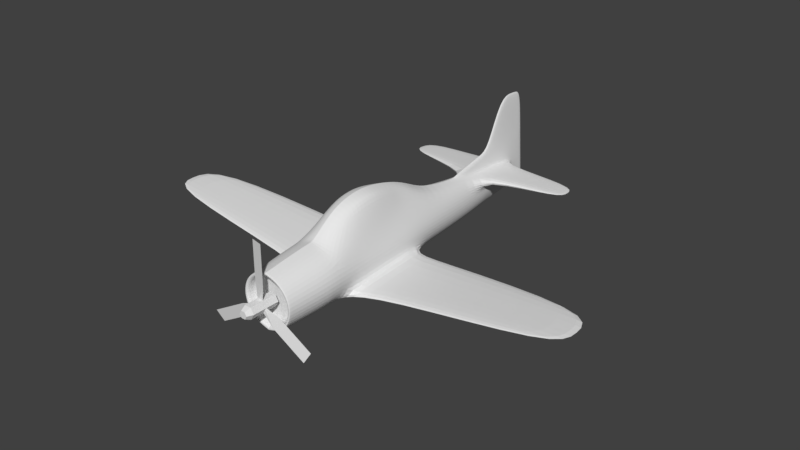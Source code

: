 # Source: LowPolyAeroplane.blend  (saved by Blender 2.78.0; exported with 4.5.12 LTS)
import bpy
from mathutils import Matrix  # noqa: F401  (used for matrix-valued properties, if any)

bpy.ops.wm.read_factory_settings(use_empty=True)
scene = bpy.context.scene
scene.name = 'Scene'

# ---- collections
col_collection_3 = bpy.data.collections.new('Collection 3'); scene.collection.children.link(col_collection_3)

# ---- world
world_world = bpy.data.worlds.new('World'); scene.world = world_world
world_world.color = (0.05088, 0.05088, 0.05088)
world_world.use_sun_shadow = False
world_world.sun_shadow_jitter_overblur = 0.0
world_world.cycles.sampling_method = 'MANUAL'

# ---- meshes
me_cylinder = bpy.data.meshes.new('Cylinder')
me_cylinder.from_pydata([(-2.98e-08, 1.0, -2.1), (-2.98e-08, 1.0, 2.1), (0.866, 0.5, -2.1), (0.866, 0.5, 2.1), (0.866, -0.5, -2.1), (0.866, -0.5, 2.1), (-5.762e-08, -1.0, -2.1), (-5.762e-08, -1.0, 2.1), (-0.866, -0.5, -2.1), (-0.866, -0.5, 2.1), (-0.866, 0.5, -2.1), (-0.866, 0.5, 2.1), (-1.788e-08, 0.6, 2.952), (0.5196, 0.3, 2.952), (0.5196, -0.3, 2.952), (-3.457e-08, -0.6, 2.952), (-0.5196, -0.3, 2.952), (-0.5196, 0.3, 2.952), (0.0, 3.154e-07, 2.952), (-0.4877, 0.02646, -7.097e-08), (0.221, 0.4356, -1.376e-07), (-2.349, 2.283, -0.2086), (-0.8025, 3.176, 0.2086), (-5.275, 7.351, -0.2086), (-3.729, 8.244, 0.2086), (0.2668, 0.4092, -1.093e-06), (0.2668, -0.4092, -1.055e-06), (3.151, 0.8928, -0.2087), (3.151, -0.8928, 0.2086), (9.004, 0.8928, -0.2087), (9.004, -0.8928, 0.2086), (0.221, -0.4356, -2.004e-06), (-0.4877, -0.02646, -1.976e-06), (-0.8025, -3.176, -0.2087), (-2.349, -2.283, 0.2086), (-3.729, -8.244, -0.2087), (-5.275, -7.351, 0.2086)], [], [(0, 1, 3, 2), (2, 3, 5, 4), (4, 5, 7, 6), (6, 7, 9, 8), (8, 9, 11, 10), (10, 11, 1, 0), (11, 9, 16, 17), (7, 5, 14, 15), (1, 11, 17, 12), (3, 1, 12, 13), (9, 7, 15, 16), (5, 3, 13, 14), (12, 17, 18), (16, 15, 18), (14, 13, 18), (17, 16, 18), (15, 14, 18), (13, 12, 18), (19, 20, 22, 21), (21, 22, 24, 23), (25, 26, 28, 27), (27, 28, 30, 29), (31, 32, 34, 33), (33, 34, 36, 35)])
me_cylinder.use_remesh_preserve_volume = False
me_cylinder.use_remesh_preserve_attributes = False
me_cylinder.use_mirror_vertex_groups = False
me_cylinder.update()
me_cylinder_001 = bpy.data.meshes.new('Cylinder.001')
me_cylinder_001.from_pydata([(-4.998e-09, 0.5399, 1.269), (-6.337e-09, 0.4557, 1.888), (0.2535, 0.472, 1.269), (0.2279, 0.3947, 1.888), (0.439, 0.2864, 1.269), (0.3947, 0.2279, 1.888), (0.507, 0.03295, 1.269), (0.4557, 3.496e-08, 1.888), (0.439, -0.2205, 1.269), (0.3947, -0.2279, 1.888), (0.2535, -0.4061, 1.269), (0.2279, -0.3947, 1.888), (7.155e-08, -0.474, 1.269), (6.248e-08, -0.4557, 1.888), (-6.502e-08, 0.5635, 0.9912), (0.2558, 0.4949, 0.9912), (0.4431, 0.3076, 0.9912), (0.5117, 0.05178, 0.9912), (0.4431, -0.2041, 0.9912), (0.2558, -0.3914, 0.9912), (1.224e-08, -0.4599, 0.9912), (-6.847e-08, 0.4907, -1.524), (0.1878, 0.429, -1.524), (0.3252, 0.2604, -1.524), (0.3756, 0.02999, -1.524), (0.3252, -0.2004, -1.524), (0.1878, -0.369, -1.524), (-1.176e-08, -0.4308, -1.524), (-6.854e-09, 0.3767, -2.304), (0.149, 0.325, -2.304), (0.2581, 0.1837, -2.304), (0.298, -0.00924, -2.304), (0.2581, -0.2022, -2.304), (0.149, -0.3467, -2.304), (3.815e-08, -0.3984, -2.304), (0.02689, 0.1635, -3.925), (0.027, 0.07769, -3.917), (0.02758, -0.03946, -3.907), (0.027, -0.1566, -3.896), (0.02689, -0.2489, -3.888), (-5.588e-08, -0.2762, -3.886), (-1.015e-08, 0.4068, -2.35), (0.03783, 0.3578, -2.35), (8.823e-08, 0.5412, -3.049), (0.02547, 0.2145, -3.93), (1.091e-07, 0.4469, -2.543), (0.03783, 0.398, -2.543), (0.02547, 0.5149, -3.957), (0.06525, 0.2277, -3.32), (0.06525, -0.2948, -3.32), (0.113, -0.1281, -3.32), (0.113, 0.1189, -3.32), (-1.899e-08, -0.3279, -3.32), (0.1305, -0.004611, -3.32), (0.02535, 0.281, -3.32), (0.02535, 0.5711, -3.247), (5.827e-08, 0.6024, -3.247), (-6.556e-08, 1.385, -4.037), (0.02547, 1.355, -4.034), (0.03076, 1.373, -3.57), (-4.183e-08, 1.411, -3.57), (0.1786, -0.1857, -2.934), (-7.67e-08, 0.1775, -4.223), (0.02514, 0.1775, -4.223), (0.02525, 0.09731, -4.23), (0.02579, -0.01224, -4.24), (0.02525, -0.1218, -4.251), (0.02514, -0.202, -4.258), (-5.58e-08, -0.2275, -4.26), (-6.485e-08, 0.253, -4.216), (0.02382, 0.2252, -4.218), (4.663e-08, 0.5339, -4.19), (0.02382, 0.5061, -4.192), (-6.485e-08, 1.319, -4.117), (0.02382, 1.292, -4.119), (-7.321e-08, 0.09731, -4.23), (-6.625e-08, -0.01224, -4.24), (-5.928e-08, -0.1218, -4.251), (0.1031, 0.2641, -2.934), (0.1031, -0.3159, -2.934), (0.1786, 0.1436, -2.934), (2.293e-09, -0.36, -2.934), (0.2062, -0.02104, -2.934), (0.03318, 0.3067, -2.939), (0.03318, 0.4994, -3.049), (0.05152, 0.1959, -3.733), (0.05152, -0.2729, -3.714), (0.07888, 0.09889, -3.729), (-3.728e-08, -0.3063, -3.712), (0.08918, -0.03368, -3.723), (0.02796, 0.2453, -3.736), (0.02796, 0.5325, -3.774), (0.07888, -0.1663, -3.718), (0.02796, 1.363, -3.885), (-5.439e-08, 1.397, -3.886), (1.556, 0.2072, -3.139), (1.572, 0.1972, -3.397), (1.556, 0.1694, -3.14), (1.572, 0.1629, -3.396), (1.494, 0.1858, -3.664), (1.495, 0.1554, -3.664), (-6.337e-09, 0.4557, 1.888), (0.2279, 0.3947, 1.888), (0.3947, 0.2279, 1.888), (0.4557, 3.496e-08, 1.888), (0.3947, -0.2279, 1.888), (0.2279, -0.3947, 1.888), (6.248e-08, -0.4557, 1.888), (-6.319e-09, 0.3905, 1.888), (0.1952, 0.3382, 1.888), (0.3382, 0.1952, 1.888), (0.3905, 2.427e-08, 1.888), (0.3382, -0.1952, 1.888), (0.1952, -0.3382, 1.888), (5.264e-08, -0.3905, 1.888), (-6.319e-09, 0.3905, 1.682), (0.1952, 0.3382, 1.682), (0.3382, 0.1952, 1.682), (0.3905, -9.206e-09, 1.682), (0.3382, -0.1952, 1.682), (0.1952, -0.3382, 1.682), (5.264e-08, -0.3905, 1.682), (-6.209e-09, -6.954e-08, 1.682), (0.1817, 0.7889, -0.6096), (0.08829, 0.8684, -0.6888), (-1.973e-07, 0.8989, -0.7029), (0.2079, 0.7501, 0.5056), (0.112, 0.8436, 0.5469), (-1.912e-07, 0.8779, 0.5621), (-1.248e-07, 0.5726, 0.9397), (0.2385, 0.5302, -0.795), (0.1451, 0.7131, -1.049), (0.1108, 0.572, 0.9064), (0.2916, 0.5532, 0.7469), (-1.379e-07, 0.7479, -1.087), (0.2388, -0.3858, 0.7529), (0.2218, -0.3954, -0.05394), (0.2048, -0.3898, -0.9177), (0.3547, -0.2013, -0.9177), (0.3842, -0.2174, -0.05394), (0.4137, -0.241, 0.7454), (0.4137, 0.2958, 0.5104), (0.3842, 0.284, -0.05394), (0.3547, 0.2722, -0.5993), (6.241e-09, -0.464, 0.7529), (2.407e-10, -0.4681, -0.05394), (-5.759e-09, -0.4532, -0.9177), (0.4777, 0.04633, 0.59), (0.4436, 0.04089, -0.05394), (0.4096, 0.03544, -0.7698), (0.1118, 0.9569, -0.3116), (0.1211, 0.9849, -0.05577), (0.1303, 0.9522, 0.2418), (0.2167, 0.893, 0.2205), (0.2188, 0.9282, -0.05709), (0.2027, 0.9028, -0.293), (-2.025e-07, 0.9855, 0.2496), (-2.066e-07, 1.017, -0.05529), (-2.048e-07, 0.9884, -0.3185), (0.2932, 0.4859, -0.4095), (0.3306, 0.4734, -0.05439), (0.3478, 0.4974, 0.3614), (3.825, 0.07793, 0.4238), (3.89, 0.06835, -0.005586), (3.823, 0.07393, -0.5873), (3.827, 0.1669, -0.5873), (3.907, 0.1508, -0.005586), (3.855, 0.1271, 0.4162), (0.8196, -0.152, -0.8734), (0.8202, -0.2896, -0.8734), (0.8454, -0.2856, 0.5178), (0.8698, -0.1918, 0.5103), (0.8558, -0.1681, -0.04746), (0.8439, -0.2952, -0.04746)], [], [(0, 1, 3, 2), (2, 3, 5, 4), (4, 5, 7, 6), (6, 7, 9, 8), (8, 9, 11, 10), (10, 11, 13, 12), (10, 12, 20, 19), (138, 137, 26, 25), (8, 10, 19, 18), (6, 8, 18, 17), (0, 2, 15, 14), (4, 6, 17, 16), (2, 4, 16, 15), (130, 131, 124, 123), (132, 133, 126, 127), (137, 146, 27, 26), (143, 149, 24, 23), (149, 138, 25, 24), (25, 26, 33, 32), (22, 23, 30, 29), (26, 27, 34, 33), (23, 24, 31, 30), (24, 25, 32, 31), (21, 22, 29, 28), (92, 86, 39, 38), (67, 39, 40, 68), (85, 87, 36, 35), (86, 88, 40, 39), (87, 89, 37, 36), (89, 92, 38, 37), (90, 44, 47, 91), (28, 29, 42, 41), (85, 35, 44, 90), (66, 38, 39, 67), (65, 37, 38, 66), (41, 42, 46, 45), (64, 36, 37, 65), (43, 84, 55, 56), (78, 48, 54, 83), (83, 54, 55, 84), (82, 61, 50, 53), (80, 82, 53, 51), (79, 81, 52, 49), (48, 78, 95, 96), (61, 79, 49, 50), (94, 93, 58, 57), (91, 47, 58, 93), (63, 35, 36, 64), (56, 55, 59, 60), (57, 58, 74, 73), (44, 35, 63, 70), (47, 44, 70, 72), (58, 47, 72, 74), (63, 62, 69, 70), (70, 69, 71, 72), (72, 71, 73, 74), (75, 64, 65, 76), (76, 65, 66, 77), (77, 66, 67, 68), (64, 75, 62, 63), (32, 33, 79, 61), (29, 30, 80, 78), (33, 34, 81, 79), (30, 31, 82, 80), (31, 32, 61, 82), (42, 83, 84, 46), (29, 78, 83, 42), (45, 46, 84, 43), (55, 91, 93, 59), (60, 59, 93, 94), (48, 85, 90, 54), (54, 90, 91, 55), (53, 50, 92, 89), (51, 53, 89, 87), (49, 52, 88, 86), (51, 87, 100, 98), (50, 49, 86, 92), (95, 97, 98, 96), (96, 98, 100, 99), (78, 80, 97, 95), (87, 85, 99, 100), (85, 48, 96, 99), (80, 51, 98, 97), (13, 11, 106, 107), (11, 9, 105, 106), (9, 7, 104, 105), (3, 1, 101, 102), (7, 5, 103, 104), (5, 3, 102, 103), (105, 104, 111, 112), (102, 101, 108, 109), (106, 105, 112, 113), (103, 102, 109, 110), (107, 106, 113, 114), (104, 103, 110, 111), (112, 111, 118, 119), (109, 108, 115, 116), (113, 112, 119, 120), (110, 109, 116, 117), (114, 113, 120, 121), (111, 110, 117, 118), (119, 118, 122), (116, 115, 122), (120, 119, 122), (117, 116, 122), (121, 120, 122), (118, 117, 122), (150, 155, 123, 124), (158, 150, 124, 125), (159, 130, 123, 155), (129, 132, 127, 128), (131, 134, 125, 124), (22, 21, 134, 131), (14, 15, 132, 129), (143, 23, 130, 159), (15, 16, 133, 132), (23, 22, 131, 130), (16, 141, 161, 133), (141, 142, 160, 161), (142, 143, 159, 160), (133, 161, 153, 126), (161, 160, 154, 153), (160, 159, 155, 154), (128, 127, 152, 156), (156, 152, 151, 157), (157, 151, 150, 158), (127, 126, 153, 152), (152, 153, 154, 151), (151, 154, 155, 150), (17, 18, 140, 147), (147, 140, 139, 148), (148, 139, 138, 149), (16, 17, 147, 141), (141, 147, 148, 142), (142, 148, 149, 143), (19, 20, 144, 135), (135, 144, 145, 136), (136, 145, 146, 137), (18, 19, 135, 140), (171, 170, 162, 167), (169, 168, 165, 164), (167, 162, 163, 166), (166, 163, 164, 165), (172, 171, 167, 166), (170, 173, 163, 162), (168, 172, 166, 165), (173, 169, 164, 163), (136, 137, 169, 173), (138, 139, 172, 168), (135, 136, 173, 170), (139, 140, 171, 172), (137, 138, 168, 169), (140, 135, 170, 171)])
_uv = me_cylinder_001.uv_layers.new(name='UVMap')
_uv.uv.foreach_set('vector', [0.1349, 0.228, 0.04371, 0.2109, 0.04371, 0.2024, 0.1349, 0.214, 0.1349, 0.214, 0.04371, 0.2024, 0.04371, 0.1774, 0.1349, 0.1861, 0.1349, 0.1861, 0.04371, 0.1774, 0.04371, 0.1432, 0.1349, 0.1481, 0.1349, 0.1481, 0.04371, 0.1432, 0.04371, 0.109, 0.1349, 0.1101, 0.1349, 0.1101, 0.04371, 0.109, 0.04371, 0.08393, 0.1349, 0.08221, 0.1349, 0.08221, 0.04371, 0.08393, 0.04371, 0.02599, 0.1349, 0.02228, 0.1349, 0.08221, 0.1349, 0.02228, 0.1765, 0.02514, 0.1765, 0.08442, 0.463, 0.1129, 0.463, 0.08466, 0.554, 0.08777, 0.554, 0.1131, 0.1349, 0.1101, 0.1349, 0.08221, 0.1765, 0.08442, 0.1765, 0.1125, 0.1349, 0.1481, 0.1349, 0.1101, 0.1765, 0.1125, 0.1765, 0.1509, 0.1349, 0.228, 0.1349, 0.214, 0.1765, 0.2174, 0.1765, 0.2327, 0.1349, 0.1861, 0.1349, 0.1481, 0.1765, 0.1509, 0.1765, 0.1893, 0.1349, 0.214, 0.1349, 0.1861, 0.1765, 0.1893, 0.1765, 0.2174, 0.4446, 0.2227, 0.4828, 0.2502, 0.4287, 0.2735, 0.4168, 0.2616, 0.1893, 0.229, 0.2132, 0.2262, 0.2494, 0.2557, 0.2432, 0.2698, 0.463, 0.08466, 0.463, 0.0265, 0.554, 0.03106, 0.554, 0.08777, 0.4152, 0.184, 0.4408, 0.1485, 0.554, 0.1477, 0.554, 0.1822, 0.4408, 0.1485, 0.463, 0.1129, 0.554, 0.1131, 0.554, 0.1477, 0.554, 0.1131, 0.554, 0.08777, 0.6711, 0.09112, 0.6711, 0.1128, 0.554, 0.2075, 0.554, 0.1822, 0.6711, 0.1707, 0.6711, 0.1919, 0.554, 0.08777, 0.554, 0.03106, 0.6711, 0.03762, 0.6711, 0.09112, 0.554, 0.1822, 0.554, 0.1477, 0.6711, 0.1418, 0.6711, 0.1707, 0.554, 0.1477, 0.554, 0.1131, 0.6711, 0.1128, 0.6711, 0.1418, 0.554, 0.218, 0.554, 0.2075, 0.6711, 0.1919, 0.6711, 0.1948, 0.8833, 0.1182, 0.8827, 0.1022, 0.9088, 0.1058, 0.91, 0.1197, 0.9644, 0.1128, 0.9088, 0.1058, 0.9085, 0.06242, 0.9647, 0.0723, 0.8856, 0.1726, 0.885, 0.158, 0.9132, 0.1548, 0.9144, 0.1677, 0.8827, 0.1022, 0.8825, 0.05631, 0.9085, 0.06242, 0.9088, 0.1058, 0.885, 0.158, 0.8841, 0.1381, 0.9116, 0.1372, 0.9132, 0.1548, 0.8841, 0.1381, 0.8833, 0.1182, 0.91, 0.1197, 0.9116, 0.1372, 0.886, 0.18, 0.9151, 0.1753, 0.9192, 0.2204, 0.8917, 0.2231, 0.6711, 0.1948, 0.6711, 0.1919, 0.678, 0.1969, 0.678, 0.201, 0.8856, 0.1726, 0.9144, 0.1677, 0.9151, 0.1753, 0.886, 0.18, 0.9632, 0.1249, 0.91, 0.1197, 0.9088, 0.1058, 0.9644, 0.1128, 0.9617, 0.1413, 0.9116, 0.1372, 0.91, 0.1197, 0.9632, 0.1249, 0.678, 0.201, 0.678, 0.1969, 0.707, 0.2029, 0.707, 0.2091, 0.9602, 0.1578, 0.9132, 0.1548, 0.9116, 0.1372, 0.9617, 0.1413, 0.7829, 0.2282, 0.7829, 0.2181, 0.8127, 0.2289, 0.8127, 0.2406, 0.7657, 0.1828, 0.8235, 0.1773, 0.8236, 0.1853, 0.7664, 0.1892, 0.7664, 0.1892, 0.8236, 0.1853, 0.8127, 0.2289, 0.7829, 0.2181, 0.7657, 0.14, 0.7657, 0.1153, 0.8235, 0.1239, 0.8235, 0.1425, 0.7657, 0.1647, 0.7657, 0.14, 0.8235, 0.1425, 0.8235, 0.161, 0.7657, 0.09574, 0.7657, 0.0454, 0.8235, 0.05192, 0.8235, 0.09891, 0.5673, 0.6821, 0.5739, 0.6149, 0.827, 0.6505, 0.8299, 0.6956, 0.7657, 0.1153, 0.7657, 0.09574, 0.8235, 0.09891, 0.8235, 0.1239, 0.9085, 0.4018, 0.9083, 0.3478, 0.9308, 0.3465, 0.9312, 0.3993, 0.8917, 0.2231, 0.9192, 0.2204, 0.9308, 0.3465, 0.9083, 0.3478, 0.9591, 0.1698, 0.9144, 0.1677, 0.9132, 0.1548, 0.9602, 0.1578, 0.8127, 0.2406, 0.8127, 0.2289, 0.8611, 0.3492, 0.8611, 0.4047, 0.9312, 0.3993, 0.9308, 0.3465, 0.9436, 0.337, 0.9432, 0.3861, 0.9151, 0.1753, 0.9144, 0.1677, 0.9591, 0.1698, 0.9584, 0.177, 0.9192, 0.2204, 0.9151, 0.1753, 0.9584, 0.177, 0.9545, 0.2191, 0.9308, 0.3465, 0.9192, 0.2204, 0.9545, 0.2191, 0.9436, 0.337, -0.06342, 0.478, -0.06342, 0.4672, -0.06416, 0.478, -0.06388, 0.4831, -0.06388, 0.4831, -0.06416, 0.478, -0.06692, 0.5182, -0.06664, 0.5128, 0.9545, 0.2191, 0.9541, 0.2267, 0.9432, 0.3861, 0.9436, 0.337, -0.06263, 0.4557, -0.06263, 0.4695, -0.06155, 0.4579, -0.06155, 0.44, -0.06155, 0.44, -0.06155, 0.4579, -0.06047, 0.4463, -0.06047, 0.4243, -0.06047, 0.4243, -0.06047, 0.4463, -0.05969, 0.4378, -0.05944, 0.4092, -0.06263, 0.4695, -0.06263, 0.4557, -0.06342, 0.4672, -0.06342, 0.478, 0.6711, 0.1128, 0.6711, 0.09112, 0.7657, 0.09574, 0.7657, 0.1153, 0.6711, 0.1919, 0.6711, 0.1707, 0.7657, 0.1647, 0.7657, 0.1828, 0.6711, 0.09112, 0.6711, 0.03762, 0.7657, 0.0454, 0.7657, 0.09574, 0.6711, 0.1707, 0.6711, 0.1418, 0.7657, 0.14, 0.7657, 0.1647, 0.6711, 0.1418, 0.6711, 0.1128, 0.7657, 0.1153, 0.7657, 0.14, 0.678, 0.1969, 0.7664, 0.1892, 0.7829, 0.2181, 0.707, 0.2029, 0.6711, 0.1919, 0.7657, 0.1828, 0.7664, 0.1892, 0.678, 0.1969, 0.707, 0.2091, 0.707, 0.2029, 0.7829, 0.2181, 0.7829, 0.2282, 0.8127, 0.2289, 0.8917, 0.2231, 0.9083, 0.3478, 0.8611, 0.3492, 0.8611, 0.4047, 0.8611, 0.3492, 0.9083, 0.3478, 0.9085, 0.4018, 0.8235, 0.1773, 0.8856, 0.1726, 0.886, 0.18, 0.8236, 0.1853, 0.8236, 0.1853, 0.886, 0.18, 0.8917, 0.2231, 0.8127, 0.2289, 0.8235, 0.1425, 0.8235, 0.1239, 0.8833, 0.1182, 0.8841, 0.1381, 0.8235, 0.161, 0.8235, 0.1425, 0.8841, 0.1381, 0.885, 0.158, 0.8235, 0.09891, 0.8235, 0.05192, 0.8825, 0.05631, 0.8827, 0.1022, 0.5672, 0.4809, 0.5612, 0.4095, 0.808, 0.4209, 0.8213, 0.4676, 0.8235, 0.1239, 0.8235, 0.09891, 0.8827, 0.1022, 0.8833, 0.1182, 0.827, 0.6505, 0.841, 0.6387, 0.8457, 0.6967, 0.8299, 0.6956, 0.8299, 0.6956, 0.8457, 0.6967, 0.8283, 0.7564, 0.8163, 0.7421, 0.5739, 0.6149, 0.5756, 0.5968, 0.841, 0.6387, 0.827, 0.6505, 0.5642, 0.7732, 0.5649, 0.7541, 0.8163, 0.7421, 0.8283, 0.7564, 0.5649, 0.7541, 0.5673, 0.6821, 0.8299, 0.6956, 0.8163, 0.7421, 0.5786, 0.548, 0.5672, 0.4809, 0.8213, 0.4676, 0.8186, 0.5121, 0.04371, 0.02599, 0.04371, 0.08393, 0.03126, 0.08617, 0.03126, 0.032, 0.04371, 0.08393, 0.04371, 0.109, 0.03126, 0.1096, 0.03126, 0.08617, 0.04371, 0.109, 0.04371, 0.1432, 0.03126, 0.1416, 0.03126, 0.1096, 0.04371, 0.2024, 0.04371, 0.2109, 0.03126, 0.2049, 0.03126, 0.1969, 0.04371, 0.1432, 0.04371, 0.1774, 0.03126, 0.1735, 0.03126, 0.1416, 0.04371, 0.1774, 0.04371, 0.2024, 0.03126, 0.1969, 0.03126, 0.1735, 0.03126, 0.1096, 0.03126, 0.1416, 0.03126, 0.1416, 0.03126, 0.1142, 0.03126, 0.1969, 0.03126, 0.2049, 0.03126, 0.1925, 0.03126, 0.189, 0.03126, 0.08617, 0.03126, 0.1096, 0.03126, 0.1142, 0.03126, 0.09409, -0.03626, 0.5617, -0.03626, 0.5783, -0.03626, 0.5727, -0.03626, 0.5585, 0.03126, 0.032, 0.03126, 0.08617, 0.03126, 0.09409, 0.03126, 0.04437, 0.03126, 0.1416, 0.03126, 0.1735, 0.03126, 0.169, 0.03126, 0.1416, 0.1004, 0.856, 0.1629, 0.8415, 0.1628, 0.861, 0.1114, 0.8748, 0.2707, 0.9007, 0.2887, 0.9642, 0.2658, 0.9639, 0.2519, 0.9125, 0.0548, 0.9026, 0.1004, 0.856, 0.1114, 0.8748, 0.07378, 0.9125, 0.2265, 0.8575, 0.2707, 0.9007, 0.2519, 0.9125, 0.2142, 0.8748, 0.03605, 0.9642, 0.0548, 0.9026, 0.07378, 0.9125, 0.06008, 0.9639, 0.1629, 0.8415, 0.2265, 0.8575, 0.2142, 0.8748, 0.1628, 0.861, 0.1114, 0.8748, 0.1628, 0.861, 0.1629, 0.9639, 0.2519, 0.9125, 0.2658, 0.9639, 0.1629, 0.9639, 0.07378, 0.9125, 0.1114, 0.8748, 0.1629, 0.9639, 0.2142, 0.8748, 0.2519, 0.9125, 0.1629, 0.9639, 0.06008, 0.9639, 0.07378, 0.9125, 0.1629, 0.9639, 0.1628, 0.861, 0.2142, 0.8748, 0.1629, 0.9639, 0.3721, 0.2868, 0.3693, 0.2786, 0.4168, 0.2616, 0.4287, 0.2735, 0.3731, 0.3189, 0.3721, 0.2868, 0.4287, 0.2735, 0.4308, 0.3008, 0.3868, 0.2161, 0.4446, 0.2227, 0.4168, 0.2616, 0.3693, 0.2786, 0.1843, 0.2346, 0.1893, 0.229, 0.2432, 0.2698, 0.241, 0.2965, 0.4828, 0.2502, 0.4884, 0.2701, 0.4308, 0.3008, 0.4287, 0.2735, 0.554, 0.2075, 0.554, 0.218, 0.4884, 0.2701, 0.4828, 0.2502, 0.1765, 0.2327, 0.1765, 0.2174, 0.1893, 0.229, 0.1843, 0.2346, 0.4152, 0.184, 0.554, 0.1822, 0.4446, 0.2227, 0.3868, 0.2161, 0.1765, 0.2174, 0.1765, 0.1893, 0.2132, 0.2262, 0.1893, 0.229, 0.554, 0.1822, 0.554, 0.2075, 0.4828, 0.2502, 0.4446, 0.2227, 0.1765, 0.1893, 0.2487, 0.1876, 0.2711, 0.2178, 0.2132, 0.2262, 0.2487, 0.1876, 0.3334, 0.1858, 0.3335, 0.2142, 0.2711, 0.2178, 0.3334, 0.1858, 0.4152, 0.184, 0.3868, 0.2161, 0.3335, 0.2142, 0.2132, 0.2262, 0.2711, 0.2178, 0.2922, 0.2772, 0.2494, 0.2557, 0.2711, 0.2178, 0.3335, 0.2142, 0.3339, 0.2825, 0.2922, 0.2772, 0.3335, 0.2142, 0.3868, 0.2161, 0.3693, 0.2786, 0.3339, 0.2825, 0.241, 0.2965, 0.2432, 0.2698, 0.289, 0.2861, 0.2878, 0.3183, 0.2878, 0.3183, 0.289, 0.2861, 0.3337, 0.291, 0.3336, 0.3248, 0.3336, 0.3248, 0.3337, 0.291, 0.3721, 0.2868, 0.3731, 0.3189, 0.2432, 0.2698, 0.2494, 0.2557, 0.2922, 0.2772, 0.289, 0.2861, 0.289, 0.2861, 0.2922, 0.2772, 0.3339, 0.2825, 0.3337, 0.291, 0.3337, 0.291, 0.3339, 0.2825, 0.3693, 0.2786, 0.3721, 0.2868, 0.1765, 0.1509, 0.1765, 0.1125, 0.2134, 0.107, 0.2368, 0.1501, 0.2368, 0.1501, 0.2134, 0.107, 0.3334, 0.1105, 0.3334, 0.1493, 0.3334, 0.1493, 0.3334, 0.1105, 0.463, 0.1129, 0.4408, 0.1485, 0.1765, 0.1893, 0.1765, 0.1509, 0.2368, 0.1501, 0.2487, 0.1876, 0.2487, 0.1876, 0.2368, 0.1501, 0.3334, 0.1493, 0.3334, 0.1858, 0.3334, 0.1858, 0.3334, 0.1493, 0.4408, 0.1485, 0.4152, 0.184, 0.1765, 0.08442, 0.1765, 0.02514, 0.2123, 0.02432, 0.2123, 0.08526, 0.2123, 0.08526, 0.2123, 0.02432, 0.3334, 0.02349, 0.3334, 0.08382, 0.3334, 0.08382, 0.3334, 0.02349, 0.463, 0.0265, 0.463, 0.08466, 0.1765, 0.1125, 0.1765, 0.08442, 0.2123, 0.08526, 0.2134, 0.107, 0.1031, 0.6148, 0.1053, 0.5847, 0.4862, 0.5997, 0.4639, 0.6262, 0.09854, 0.8063, 0.09707, 0.782, 0.4606, 0.7474, 0.4837, 0.7685, 0.4639, 0.6262, 0.4862, 0.5997, 0.4962, 0.676, 0.4702, 0.6771, 0.4702, 0.6771, 0.4962, 0.676, 0.4837, 0.7685, 0.4606, 0.7474, 0.1014, 0.6822, 0.1031, 0.6148, 0.4639, 0.6262, 0.4702, 0.6771, 0.1205, 0.503, 0.1203, 0.4346, 0.4884, 0.4397, 0.4806, 0.4916, 0.09707, 0.782, 0.1014, 0.6822, 0.4702, 0.6771, 0.4606, 0.7474, 0.1203, 0.4346, 0.1174, 0.3348, 0.4803, 0.3694, 0.4884, 0.4397, 0.04509, 0.4339, 0.04304, 0.3295, 0.1174, 0.3348, 0.1203, 0.4346, 0.04088, 0.7874, 0.04444, 0.683, 0.1014, 0.6822, 0.09707, 0.782, 0.04715, 0.5314, 0.04509, 0.4339, 0.1203, 0.4346, 0.1205, 0.503, 0.04444, 0.683, 0.048, 0.5864, 0.1031, 0.6148, 0.1014, 0.6822, 0.04154, 0.8157, 0.04088, 0.7874, 0.09707, 0.782, 0.09854, 0.8063, 0.048, 0.5864, 0.0484, 0.5583, 0.1053, 0.5847, 0.1031, 0.6148])
me_cylinder_001.use_remesh_preserve_volume = False
me_cylinder_001.use_remesh_preserve_attributes = False
me_cylinder_001.use_mirror_vertex_groups = False
me_cylinder_001.update()

# ---- objects
ob_cylinder_001 = bpy.data.objects.new('Cylinder.001', me_cylinder)
ob_cylinder = bpy.data.objects.new('Cylinder', me_cylinder_001)

# ---- transforms, parenting, visibility, modifiers, constraints
ob_cylinder_001.location = (-6.209e-09, -2.009, -3.436e-07)
ob_cylinder_001.rotation_euler = (1.571, 0.5236, -0.0)
ob_cylinder_001.scale = (0.11, 0.11, 0.11)
ob_cylinder_001.lineart.crease_threshold = 0.0
ob_cylinder.location = (0.0, 0.0, 0.0)
ob_cylinder.rotation_euler = (1.571, -0.0, -0.0)
ob_cylinder.lineart.crease_threshold = 0.0
_m = ob_cylinder.modifiers.new('Subsurf', 'SUBSURF')
_m.uv_smooth = 'PRESERVE_CORNERS'
_m.quality = 2
_m.levels = 0
_m.show_only_control_edges = False
_m = ob_cylinder.modifiers.new('Mirror', 'MIRROR')
_m.use_clip = True

# ---- collection membership
col_collection_3.objects.link(ob_cylinder_001)
col_collection_3.objects.link(ob_cylinder)

# ---- scene / render settings (as saved in the file)
scene.frame_start = 1; scene.frame_end = 250; scene.frame_set(1)
scene.render.engine = 'BLENDER_EEVEE_NEXT'
scene.render.resolution_percentage = 50
scene.render.dither_intensity = 0.0
scene.cycles.use_denoising = False
scene.cycles.samples = 128
scene.cycles.sampling_pattern = 'TABULATED_SOBOL'
scene.cycles.light_sampling_threshold = 0.0
scene.cycles.use_adaptive_sampling = False
scene.cycles.use_light_tree = False
scene.cycles.blur_glossy = 0.0
scene.cycles.sample_clamp_indirect = 0.0
scene.view_settings.view_transform = 'Standard'
bpy.context.view_layer.update()

# ---- added for rendering (the .blend has no active camera and no usable light): camera, sun
cam_auto = bpy.data.cameras.new('AutoCamera')
cam_auto.lens = 50.0
cam_auto.sensor_width = 36.0
cam_auto.clip_end = 1000.0
ob_auto_camera = bpy.data.objects.new('AutoCamera', cam_auto)
scene.collection.objects.link(ob_auto_camera)
ob_auto_camera.location = (9.78238, -10.7757, 7.89116)
ob_auto_camera.rotation_euler = (1.09748, -7.21219e-08, 0.694738)
scene.camera = ob_auto_camera
light_auto_sun = bpy.data.lights.new('AutoSun', 'SUN')
light_auto_sun.energy = 3.0
light_auto_sun.angle = 0.0523599
ob_auto_sun = bpy.data.objects.new('AutoSun', light_auto_sun)
scene.collection.objects.link(ob_auto_sun)
ob_auto_sun.rotation_euler = (0.872665, 0.174533, 0.523599)
bpy.context.view_layer.update()
